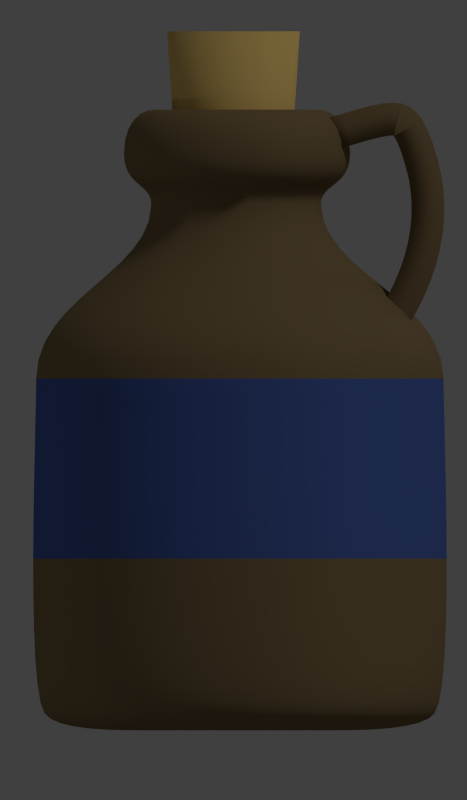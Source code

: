 # Source: 032-rum.blend  (saved by Blender 2.79.0; exported with 4.5.12 LTS)
import bpy
from mathutils import Matrix  # noqa: F401  (used for matrix-valued properties, if any)

bpy.ops.wm.read_factory_settings(use_empty=True)
scene = bpy.context.scene
scene.name = 'Scene'

# ---- collections
col_collection_1 = bpy.data.collections.new('Collection 1'); scene.collection.children.link(col_collection_1)

# ---- materials (node trees are filled in below, after node groups)
mat_brown = bpy.data.materials.new('Brown')
mat_brown.alpha_threshold = 0.0
mat_brown.use_transparent_shadow = False
mat_brown.diffuse_color = (0.227, 0.159, 0.07819, 1.0)
mat_brown.roughness = 0.5
mat_korek = bpy.data.materials.new('Korek')
mat_korek.alpha_threshold = 0.0
mat_korek.use_transparent_shadow = False
mat_korek.diffuse_color = (0.8714, 0.6004, 0.1874, 1.0)
mat_korek.roughness = 0.5
mat_blue = bpy.data.materials.new('Blue')
mat_blue.alpha_threshold = 0.0
mat_blue.use_transparent_shadow = False
mat_blue.diffuse_color = (0.07036, 0.1248, 0.4072, 1.0)
mat_blue.roughness = 0.5

# ---- material node trees

# ---- world
world_world = bpy.data.worlds.new('World'); scene.world = world_world
world_world.color = (0.05088, 0.05088, 0.05088)
world_world.use_sun_shadow = False
world_world.sun_shadow_jitter_overblur = 0.0
world_world.cycles.sampling_method = 'NONE'
world_world.cycles.sample_map_resolution = 256

# ---- cameras
cam_camera = bpy.data.cameras.new('Camera')
cam_camera.type = 'ORTHO'
cam_camera.clip_end = 100.0
cam_camera.lens = 35.0
cam_camera.sensor_width = 32.0
cam_camera.sensor_height = 18.0
cam_camera.ortho_scale = 7.314
cam_camera.dof.focus_distance = 0.0
cam_camera.dof.aperture_fstop = 128.0

# ---- lights
light_hemi = bpy.data.lights.new('Hemi', 'SUN')
light_hemi.transmission_factor = 0.0
light_hemi.angle = 0.1993
light_hemi.energy = 0.5
light_hemi.shadow_buffer_clip_start = 0.5
light_hemi.shadow_soft_size = 0.1
light_hemi.shadow_cascade_max_distance = 1000.0
light_hemi.cycles.use_multiple_importance_sampling = False
light_lamp_002 = bpy.data.lights.new('Lamp.002', 'POINT')
light_lamp_002.transmission_factor = 0.0
light_lamp_002.cutoff_distance = 30.0
light_lamp_002.energy = 100.0
light_lamp_002.shadow_buffer_clip_start = 1.001
light_lamp_002.shadow_soft_size = 0.1
light_lamp_002.shadow_maximum_resolution = 0.006
light_lamp_002.use_absolute_resolution = True
light_lamp_002.cycles.use_multiple_importance_sampling = False
light_lamp = bpy.data.lights.new('Lamp', 'POINT')
light_lamp.transmission_factor = 0.0
light_lamp.cutoff_distance = 30.0
light_lamp.energy = 100.0
light_lamp.shadow_buffer_clip_start = 1.001
light_lamp.shadow_soft_size = 0.1
light_lamp.shadow_maximum_resolution = 0.006
light_lamp.use_absolute_resolution = True
light_lamp.cycles.use_multiple_importance_sampling = False

# ---- meshes
me_mesh_002 = bpy.data.meshes.new('Mesh.002')
me_mesh_002.from_pydata([(-1.116, -0.0536, 0.0), (-1.02, 0.08957, 0.0), (-0.9353, 0.2331, 0.0), (-0.8631, 0.3768, 0.0), (-0.8029, 0.5203, 0.0), (-0.7546, 0.6634, 0.0), (-0.718, 0.8058, 0.0), (-0.6931, 0.9473, 0.0), (-0.6796, 1.088, 0.0), (-0.6774, 1.227, 0.0), (-0.6865, 1.364, 0.0), (-0.7067, 1.499, 0.0), (-0.7379, 1.632, 0.0), (-0.7836, 1.782, 0.0), (-0.8305, 1.903, 0.0), (-0.8802, 1.997, 0.0), (-0.9348, 2.067, 0.0), (-0.9961, 2.115, 0.0), (-1.066, 2.142, 0.0), (-1.146, 2.151, 0.0), (-1.239, 2.144, 0.0), (-1.345, 2.124, 0.0), (-1.468, 2.092, 0.0), (-1.609, 2.05, 0.0), (-1.769, 2.001, 0.0), (-1.116, -0.0536, 0.4249), (-1.02, 0.08957, 0.4249), (-0.9353, 0.2331, 0.4249), (-0.8631, 0.3768, 0.4249), (-0.8029, 0.5203, 0.4249), (-0.7546, 0.6634, 0.4249), (-0.718, 0.8058, 0.4249), (-0.6931, 0.9473, 0.4249), (-0.6796, 1.088, 0.4249), (-0.6774, 1.227, 0.4249), (-0.6865, 1.364, 0.4249), (-0.7067, 1.499, 0.4249), (-0.7379, 1.632, 0.4249), (-0.7836, 1.782, 0.4249), (-0.8305, 1.903, 0.4249), (-0.8802, 1.997, 0.4249), (-0.9348, 2.067, 0.4249), (-0.9961, 2.115, 0.4249), (-1.066, 2.142, 0.4249), (-1.146, 2.151, 0.4249), (-1.239, 2.144, 0.4249), (-1.345, 2.124, 0.4249), (-1.468, 2.092, 0.4249), (-1.609, 2.05, 0.4249), (-1.769, 2.001, 0.4249), (-1.365, 0.1141, 0.0), (-1.273, 0.2495, 0.0), (-1.199, 0.3765, 0.0), (-1.136, 0.5022, 0.0), (-1.084, 0.6263, 0.0), (-1.042, 0.7487, 0.0), (-1.011, 0.8693, 0.0), (-0.9903, 0.9878, 0.0), (-0.9791, 1.104, 0.0), (-0.9773, 1.219, 0.0), (-0.9848, 1.332, 0.0), (-1.001, 1.443, 0.0), (-1.028, 1.554, 0.0), (-1.067, 1.684, 0.0), (-1.103, 1.779, 0.0), (-1.132, 1.834, 0.0), (-1.147, 1.855, 0.0), (-1.144, 1.854, 0.0), (-1.138, 1.851, 0.0), (-1.152, 1.851, 0.0), (-1.199, 1.847, 0.0), (-1.279, 1.831, 0.0), (-1.387, 1.803, 0.0), (-1.522, 1.763, 0.0), (-1.682, 1.714, 0.0), (-1.365, 0.1141, 0.4249), (-1.273, 0.2495, 0.4249), (-1.199, 0.3765, 0.4249), (-1.136, 0.5022, 0.4249), (-1.084, 0.6263, 0.4249), (-1.042, 0.7487, 0.4249), (-1.011, 0.8693, 0.4249), (-0.9903, 0.9878, 0.4249), (-0.9791, 1.104, 0.4249), (-0.9773, 1.219, 0.4249), (-0.9848, 1.332, 0.4249), (-1.001, 1.443, 0.4249), (-1.028, 1.554, 0.4249), (-1.067, 1.684, 0.4249), (-1.103, 1.779, 0.4249), (-1.132, 1.834, 0.4249), (-1.147, 1.855, 0.4249), (-1.144, 1.854, 0.4249), (-1.138, 1.851, 0.4249), (-1.152, 1.851, 0.4249), (-1.199, 1.847, 0.4249), (-1.279, 1.831, 0.4249), (-1.387, 1.803, 0.4249), (-1.522, 1.763, 0.4249), (-1.682, 1.714, 0.4249)], [], [(22, 23, 48, 47), (0, 1, 26, 25), (11, 12, 37, 36), (20, 21, 46, 45), (9, 10, 35, 34), (18, 19, 44, 43), (7, 8, 33, 32), (16, 17, 42, 41), (5, 6, 31, 30), (3, 4, 29, 28), (14, 15, 40, 39), (23, 24, 49, 48), (1, 2, 27, 26), (12, 13, 38, 37), (21, 22, 47, 46), (10, 11, 36, 35), (19, 20, 45, 44), (8, 9, 34, 33), (17, 18, 43, 42), (6, 7, 32, 31), (4, 5, 30, 29), (15, 16, 41, 40), (2, 3, 28, 27), (13, 14, 39, 38), (97, 98, 73, 72), (75, 76, 51, 50), (86, 87, 62, 61), (95, 96, 71, 70), (84, 85, 60, 59), (93, 94, 69, 68), (82, 83, 58, 57), (91, 92, 67, 66), (80, 81, 56, 55), (78, 79, 54, 53), (89, 90, 65, 64), (98, 99, 74, 73), (76, 77, 52, 51), (87, 88, 63, 62), (96, 97, 72, 71), (85, 86, 61, 60), (94, 95, 70, 69), (83, 84, 59, 58), (92, 93, 68, 67), (81, 82, 57, 56), (79, 80, 55, 54), (90, 91, 66, 65), (77, 78, 53, 52), (88, 89, 64, 63), (1, 0, 50, 51), (2, 1, 51, 52), (3, 2, 52, 53), (4, 3, 53, 54), (5, 4, 54, 55), (6, 5, 55, 56), (7, 6, 56, 57), (8, 7, 57, 58), (9, 8, 58, 59), (10, 9, 59, 60), (11, 10, 60, 61), (12, 11, 61, 62), (13, 12, 62, 63), (14, 13, 63, 64), (15, 14, 64, 65), (16, 15, 65, 66), (17, 16, 66, 67), (18, 17, 67, 68), (19, 18, 68, 69), (20, 19, 69, 70), (21, 20, 70, 71), (22, 21, 71, 72), (23, 22, 72, 73), (24, 23, 73, 74), (25, 26, 76, 75), (26, 27, 77, 76), (27, 28, 78, 77), (28, 29, 79, 78), (29, 30, 80, 79), (30, 31, 81, 80), (31, 32, 82, 81), (32, 33, 83, 82), (33, 34, 84, 83), (34, 35, 85, 84), (35, 36, 86, 85), (36, 37, 87, 86), (37, 38, 88, 87), (38, 39, 89, 88), (39, 40, 90, 89), (40, 41, 91, 90), (41, 42, 92, 91), (42, 43, 93, 92), (43, 44, 94, 93), (44, 45, 95, 94), (45, 46, 96, 95), (46, 47, 97, 96), (47, 48, 98, 97), (48, 49, 99, 98), (0, 25, 75, 50), (49, 24, 74, 99)])
me_mesh_002.polygons.foreach_set('use_smooth', [True] * 98)
me_mesh_002.materials.append(mat_brown)
me_mesh_002.use_remesh_preserve_volume = False
me_mesh_002.use_remesh_preserve_attributes = False
me_mesh_002.use_mirror_vertex_groups = False
me_mesh_002.update()
me_mesh_001 = bpy.data.meshes.new('Mesh.001')
me_mesh_001.from_pydata([], [], [])
me_mesh_001.use_remesh_preserve_volume = False
me_mesh_001.use_remesh_preserve_attributes = False
me_mesh_001.use_mirror_vertex_groups = False
me_mesh_001.update()
me_cylinder = bpy.data.meshes.new('Cylinder')
me_cylinder.from_pydata([(-1.12e-08, 0.8122, -1.0), (0.0, 1.0, 1.0), (0.522, 0.6221, -1.0), (0.6428, 0.766, 1.0), (0.7998, 0.141, -1.0), (0.9848, 0.1736, 1.0), (0.7033, -0.4061, -1.0), (0.866, -0.5, 1.0), (0.2778, -0.7632, -1.0), (0.342, -0.9397, 1.0), (-0.2778, -0.7632, -1.0), (-0.342, -0.9397, 1.0), (-0.7033, -0.4061, -1.0), (-0.866, -0.5, 1.0), (-0.7998, 0.141, -1.0), (-0.9848, 0.1736, 1.0), (-0.522, 0.6221, -1.0), (-0.6428, 0.766, 1.0)], [], [(0, 1, 3, 2), (2, 3, 5, 4), (4, 5, 7, 6), (6, 7, 9, 8), (8, 9, 11, 10), (10, 11, 13, 12), (12, 13, 15, 14), (3, 1, 17, 15, 13, 11, 9, 7, 5), (16, 17, 1, 0), (14, 15, 17, 16), (0, 2, 4, 6, 8, 10, 12, 14, 16)])
me_cylinder.polygons.foreach_set('use_smooth', [True] * 11)
me_cylinder.materials.append(mat_korek)
me_cylinder.use_remesh_preserve_volume = False
me_cylinder.use_remesh_preserve_attributes = False
me_cylinder.use_mirror_vertex_groups = False
me_cylinder.update()
me_mesh = bpy.data.meshes.new('Mesh')
me_mesh.from_pydata([(0.0, 0.0, 0.0), (0.2531, -0.001967, 0.0), (0.5282, -0.006705, 0.0), (0.8181, -0.01247, 0.0), (1.115, -0.01752, 0.0), (1.413, -0.02012, 0.0), (1.703, -0.01851, 0.0), (1.978, -0.01097, 0.0), (2.231, 0.004269, 0.0), (2.454, 0.02893, 0.0), (2.641, 0.06477, 0.0), (2.784, 0.1135, 0.0), (2.875, 0.1769, 0.0), (2.937, 0.3058, 0.0), (2.982, 0.522, 0.0), (3.014, 0.8097, 0.0), (3.034, 1.153, 0.0), (3.044, 1.536, 0.0), (3.045, 1.943, 0.0), (3.041, 2.358, 0.0), (3.033, 2.766, 0.0), (3.023, 3.149, 0.0), (3.013, 3.494, 0.0), (3.004, 3.782, 0.0), (3.0, 4.0, 0.0), (2.964, 4.22, 0.0), (2.869, 4.417, 0.0), (2.727, 4.594, 0.0), (2.549, 4.755, 0.0), (2.347, 4.905, 0.0), (2.132, 5.048, 0.0), (1.918, 5.188, 0.0), (1.714, 5.328, 0.0), (1.534, 5.474, 0.0), (1.389, 5.629, 0.0), (1.29, 5.797, 0.0), (1.25, 5.983, 0.0), (1.256, 6.041, 0.0), (1.278, 6.088, 0.0), (1.312, 6.128, 0.0), (1.355, 6.163, 0.0), (1.404, 6.196, 0.0), (1.456, 6.229, 0.0), (1.508, 6.265, 0.0), (1.558, 6.307, 0.0), (1.601, 6.356, 0.0), (1.636, 6.416, 0.0), (1.658, 6.49, 0.0), (1.666, 6.579, 0.0), (1.646, 6.732, 0.0), (1.595, 6.857, 0.0), (1.518, 6.953, 0.0), (1.422, 7.022, 0.0), (1.314, 7.062, 0.0), (1.199, 7.074, 0.0), (1.085, 7.059, 0.0), (0.9781, 7.016, 0.0), (0.8843, 6.945, 0.0), (0.8102, 6.846, 0.0), (0.7625, 6.72, 0.0), (0.7474, 6.567, 0.0), (0.734, 6.476, 0.0), (0.6937, 6.393, 0.0), (0.6319, 6.313, 0.0), (0.554, 6.235, 0.0), (0.4654, 6.156, 0.0), (0.3714, 6.073, 0.0), (0.2776, 5.984, 0.0), (0.1894, 5.886, 0.0), (0.1121, 5.778, 0.0), (0.05114, 5.656, 0.0), (0.01197, 5.517, 0.0), (0.1939, -0.001967, 0.1627), (0.4047, -0.006705, 0.3396), (0.6267, -0.01247, 0.5259), (0.8545, -0.01752, 0.717), (1.082, -0.02012, 0.908), (1.304, -0.01851, 1.094), (1.515, -0.01097, 1.271), (1.709, 0.004269, 1.434), (1.88, 0.02893, 1.578), (2.023, 0.06477, 1.698), (2.133, 0.1135, 1.789), (2.202, 0.1769, 1.848), (2.25, 0.3058, 1.888), (2.285, 0.522, 1.917), (2.309, 0.8097, 1.937), (2.324, 1.153, 1.95), (2.332, 1.536, 1.956), (2.333, 1.943, 1.958), (2.33, 2.358, 1.955), (2.323, 2.766, 1.95), (2.316, 3.149, 1.943), (2.308, 3.494, 1.936), (2.301, 3.782, 1.931), (2.298, 4.0, 1.928), (2.271, 4.22, 1.905), (2.198, 4.417, 1.844), (2.089, 4.594, 1.753), (1.952, 4.755, 1.638), (1.798, 4.905, 1.508), (1.633, 5.048, 1.371), (1.469, 5.188, 1.233), (1.313, 5.328, 1.102), (1.175, 5.474, 0.9861), (1.064, 5.629, 0.8927), (0.9884, 5.797, 0.8293), (0.9576, 5.983, 0.8035), (0.9624, 6.041, 0.8076), (0.9789, 6.088, 0.8214), (1.005, 6.128, 0.8431), (1.038, 6.163, 0.8707), (1.075, 6.196, 0.9022), (1.115, 6.229, 0.9358), (1.155, 6.265, 0.9694), (1.193, 6.307, 1.001), (1.226, 6.356, 1.029), (1.253, 6.416, 1.051), (1.27, 6.49, 1.066), (1.276, 6.579, 1.071), (1.261, 6.732, 1.058), (1.222, 6.857, 1.025), (1.163, 6.953, 0.9757), (1.089, 7.022, 0.914), (1.006, 7.062, 0.8444), (0.9187, 7.074, 0.7708), (0.8313, 7.059, 0.6976), (0.7493, 7.016, 0.6287), (0.6774, 6.945, 0.5684), (0.6207, 6.846, 0.5208), (0.5841, 6.72, 0.4901), (0.5725, 6.567, 0.4804), (0.5623, 6.476, 0.4718), (0.5314, 6.393, 0.4459), (0.4841, 6.313, 0.4062), (0.4244, 6.235, 0.3561), (0.3565, 6.156, 0.2991), (0.2845, 6.073, 0.2388), (0.2127, 5.984, 0.1785), (0.1451, 5.886, 0.1217), (0.08586, 5.778, 0.07205), (0.03918, 5.656, 0.03287), (0.009173, 5.517, 0.007697), (0.04395, -0.001967, 0.2492), (0.09173, -0.006705, 0.5202), (0.1421, -0.01247, 0.8057), (0.1937, -0.01752, 1.098), (0.2453, -0.02012, 1.391), (0.2956, -0.01851, 1.677), (0.3434, -0.01097, 1.948), (0.3874, 0.004269, 2.197), (0.4262, 0.02893, 2.417), (0.4586, 0.06477, 2.601), (0.4834, 0.1135, 2.742), (0.4992, 0.1769, 2.831), (0.5099, 0.3058, 2.892), (0.5179, 0.522, 2.937), (0.5234, 0.8097, 2.968), (0.5268, 1.153, 2.988), (0.5285, 1.536, 2.997), (0.5288, 1.943, 2.999), (0.5281, 2.358, 2.995), (0.5267, 2.766, 2.987), (0.5249, 3.149, 2.977), (0.5231, 3.494, 2.967), (0.5217, 3.782, 2.959), (0.5209, 4.0, 2.954), (0.5147, 4.22, 2.919), (0.4983, 4.417, 2.826), (0.4735, 4.594, 2.685), (0.4426, 4.755, 2.51), (0.4075, 4.905, 2.311), (0.3703, 5.048, 2.1), (0.333, 5.188, 1.889), (0.2977, 5.328, 1.688), (0.2664, 5.474, 1.511), (0.2412, 5.629, 1.368), (0.224, 5.797, 1.271), (0.2171, 5.983, 1.231), (0.2182, 6.041, 1.237), (0.2219, 6.088, 1.258), (0.2278, 6.128, 1.292), (0.2352, 6.163, 1.334), (0.2437, 6.196, 1.382), (0.2528, 6.229, 1.434), (0.2619, 6.265, 1.485), (0.2705, 6.307, 1.534), (0.278, 6.356, 1.577), (0.284, 6.416, 1.611), (0.2879, 6.49, 1.633), (0.2893, 6.579, 1.64), (0.2859, 6.732, 1.621), (0.2769, 6.857, 1.571), (0.2636, 6.953, 1.495), (0.2469, 7.022, 1.4), (0.2281, 7.062, 1.294), (0.2082, 7.074, 1.181), (0.1884, 7.059, 1.069), (0.1698, 7.016, 0.9632), (0.1536, 6.945, 0.8708), (0.1407, 6.846, 0.7979), (0.1324, 6.72, 0.7509), (0.1298, 6.567, 0.736), (0.1275, 6.476, 0.7229), (0.1205, 6.393, 0.6832), (0.1097, 6.313, 0.6223), (0.0962, 6.235, 0.5456), (0.08081, 6.156, 0.4583), (0.0645, 6.073, 0.3658), (0.04821, 5.984, 0.2734), (0.03289, 5.886, 0.1865), (0.01946, 5.778, 0.1104), (0.00888, 5.656, 0.05036), (0.002079, 5.517, 0.01179), (-0.1265, -0.001967, 0.2192), (-0.2641, -0.006705, 0.4575), (-0.4091, -0.01247, 0.7085), (-0.5577, -0.01752, 0.966), (-0.7063, -0.02012, 1.223), (-0.8513, -0.01851, 1.474), (-0.9889, -0.01097, 1.713), (-1.115, 0.004269, 1.932), (-1.227, 0.02893, 2.126), (-1.321, 0.06477, 2.287), (-1.392, 0.1135, 2.411), (-1.437, 0.1769, 2.49), (-1.468, 0.3058, 2.543), (-1.491, 0.522, 2.583), (-1.507, 0.8097, 2.61), (-1.517, 1.153, 2.627), (-1.522, 1.536, 2.636), (-1.523, 1.943, 2.637), (-1.521, 2.358, 2.634), (-1.516, 2.766, 2.627), (-1.511, 3.149, 2.618), (-1.506, 3.494, 2.609), (-1.502, 3.782, 2.602), (-1.5, 4.0, 2.598), (-1.482, 4.22, 2.567), (-1.435, 4.417, 2.485), (-1.363, 4.594, 2.362), (-1.274, 4.755, 2.207), (-1.173, 4.905, 2.032), (-1.066, 5.048, 1.847), (-0.9588, 5.188, 1.661), (-0.8572, 5.328, 1.485), (-0.7671, 5.474, 1.329), (-0.6944, 5.629, 1.203), (-0.6451, 5.797, 1.117), (-0.625, 5.983, 1.083), (-0.6282, 6.041, 1.088), (-0.6389, 6.088, 1.107), (-0.6558, 6.128, 1.136), (-0.6773, 6.163, 1.173), (-0.7018, 6.196, 1.216), (-0.7279, 6.229, 1.261), (-0.7541, 6.265, 1.306), (-0.7788, 6.307, 1.349), (-0.8005, 6.356, 1.387), (-0.8178, 6.416, 1.416), (-0.8291, 6.49, 1.436), (-0.8329, 6.579, 1.443), (-0.8231, 6.732, 1.426), (-0.7974, 6.857, 1.381), (-0.7589, 6.953, 1.315), (-0.711, 7.022, 1.231), (-0.6568, 7.062, 1.138), (-0.5996, 7.074, 1.039), (-0.5426, 7.059, 0.9398), (-0.489, 7.016, 0.847), (-0.4421, 6.945, 0.7658), (-0.4051, 6.846, 0.7017), (-0.3812, 6.72, 0.6603), (-0.3737, 6.567, 0.6472), (-0.367, 6.476, 0.6357), (-0.3469, 6.393, 0.6008), (-0.316, 6.313, 0.5473), (-0.277, 6.235, 0.4798), (-0.2327, 6.156, 0.403), (-0.1857, 6.073, 0.3217), (-0.1388, 5.984, 0.2405), (-0.0947, 5.886, 0.164), (-0.05604, 5.778, 0.09707), (-0.02557, 5.656, 0.04429), (-0.005987, 5.517, 0.01037), (-2.029e-07, 5.36, -3.515e-07), (-0.2378, -0.001967, 0.08656), (-0.4964, -0.006705, 0.1807), (-0.7688, -0.01247, 0.2798), (-1.048, -0.01752, 0.3815), (-1.327, -0.02012, 0.4832), (-1.6, -0.01851, 0.5823), (-1.858, -0.01097, 0.6764), (-2.096, 0.004269, 0.763), (-2.306, 0.02893, 0.8395), (-2.482, 0.06477, 0.9034), (-2.616, 0.1135, 0.9521), (-2.702, 0.1769, 0.9833), (-2.759, 0.3058, 1.004), (-2.802, 0.522, 1.02), (-2.832, 0.8097, 1.031), (-2.851, 1.153, 1.038), (-2.86, 1.536, 1.041), (-2.862, 1.943, 1.042), (-2.858, 2.358, 1.04), (-2.85, 2.766, 1.037), (-2.84, 3.149, 1.034), (-2.831, 3.494, 1.03), (-2.823, 3.782, 1.028), (-2.819, 4.0, 1.026), (-2.786, 4.22, 1.014), (-2.696, 4.417, 0.9814), (-2.562, 4.594, 0.9327), (-2.395, 4.755, 0.8717), (-2.205, 4.905, 0.8026), (-2.004, 5.048, 0.7293), (-1.802, 5.188, 0.6559), (-1.611, 5.328, 0.5863), (-1.442, 5.474, 0.5247), (-1.305, 5.629, 0.475), (-1.212, 5.797, 0.4413), (-1.175, 5.983, 0.4275), (-1.181, 6.041, 0.4297), (-1.201, 6.088, 0.4371), (-1.233, 6.128, 0.4486), (-1.273, 6.163, 0.4633), (-1.319, 6.196, 0.4801), (-1.368, 6.229, 0.4979), (-1.417, 6.265, 0.5158), (-1.464, 6.307, 0.5327), (-1.504, 6.356, 0.5476), (-1.537, 6.416, 0.5594), (-1.558, 6.49, 0.5671), (-1.565, 6.579, 0.5697), (-1.547, 6.732, 0.563), (-1.499, 6.857, 0.5454), (-1.426, 6.953, 0.5191), (-1.336, 7.022, 0.4864), (-1.234, 7.062, 0.4493), (-1.127, 7.074, 0.4102), (-1.02, 7.059, 0.3712), (-0.9191, 7.016, 0.3345), (-0.8309, 6.945, 0.3024), (-0.7614, 6.846, 0.2771), (-0.7165, 6.72, 0.2608), (-0.7023, 6.567, 0.2556), (-0.6898, 6.476, 0.2511), (-0.6519, 6.393, 0.2373), (-0.5938, 6.313, 0.2161), (-0.5206, 6.235, 0.1895), (-0.4373, 6.156, 0.1592), (-0.349, 6.073, 0.127), (-0.2609, 5.984, 0.09496), (-0.178, 5.886, 0.06477), (-0.1053, 5.778, 0.03833), (-0.04806, 5.656, 0.01749), (-0.01125, 5.517, 0.004095), (-0.2378, -0.001967, -0.08656), (-0.4964, -0.006705, -0.1807), (-0.7688, -0.01247, -0.2798), (-1.048, -0.01752, -0.3815), (-1.327, -0.02012, -0.4832), (-1.6, -0.01851, -0.5823), (-1.858, -0.01097, -0.6764), (-2.096, 0.004269, -0.763), (-2.306, 0.02893, -0.8395), (-2.482, 0.06477, -0.9034), (-2.616, 0.1135, -0.9521), (-2.702, 0.1769, -0.9833), (-2.759, 0.3058, -1.004), (-2.802, 0.522, -1.02), (-2.832, 0.8097, -1.031), (-2.851, 1.153, -1.038), (-2.86, 1.536, -1.041), (-2.862, 1.943, -1.042), (-2.858, 2.358, -1.04), (-2.85, 2.766, -1.037), (-2.84, 3.149, -1.034), (-2.831, 3.494, -1.03), (-2.823, 3.782, -1.028), (-2.819, 4.0, -1.026), (-2.786, 4.22, -1.014), (-2.696, 4.417, -0.9814), (-2.562, 4.594, -0.9327), (-2.395, 4.755, -0.8717), (-2.205, 4.905, -0.8026), (-2.004, 5.048, -0.7293), (-1.802, 5.188, -0.6559), (-1.611, 5.328, -0.5863), (-1.442, 5.474, -0.5247), (-1.305, 5.629, -0.475), (-1.212, 5.797, -0.4413), (-1.175, 5.983, -0.4275), (-1.181, 6.041, -0.4297), (-1.201, 6.088, -0.4371), (-1.233, 6.128, -0.4486), (-1.273, 6.163, -0.4633), (-1.319, 6.196, -0.4801), (-1.368, 6.229, -0.4979), (-1.417, 6.265, -0.5158), (-1.464, 6.307, -0.5327), (-1.504, 6.356, -0.5476), (-1.537, 6.416, -0.5594), (-1.558, 6.49, -0.5671), (-1.565, 6.579, -0.5697), (-1.547, 6.732, -0.563), (-1.499, 6.857, -0.5454), (-1.426, 6.953, -0.5191), (-1.336, 7.022, -0.4864), (-1.234, 7.062, -0.4493), (-1.127, 7.074, -0.4102), (-1.02, 7.059, -0.3712), (-0.9191, 7.016, -0.3345), (-0.8309, 6.945, -0.3024), (-0.7614, 6.846, -0.2771), (-0.7165, 6.72, -0.2608), (-0.7023, 6.567, -0.2556), (-0.6898, 6.476, -0.2511), (-0.6519, 6.393, -0.2373), (-0.5938, 6.313, -0.2161), (-0.5206, 6.235, -0.1895), (-0.4373, 6.156, -0.1592), (-0.349, 6.073, -0.127), (-0.2609, 5.984, -0.09496), (-0.178, 5.886, -0.06478), (-0.1053, 5.778, -0.03834), (-0.04806, 5.656, -0.01749), (-0.01125, 5.517, -0.004096), (-0.1265, -0.001967, -0.2192), (-0.2641, -0.006705, -0.4575), (-0.4091, -0.01247, -0.7085), (-0.5577, -0.01752, -0.966), (-0.7063, -0.02012, -1.223), (-0.8513, -0.01851, -1.474), (-0.9889, -0.01097, -1.713), (-1.115, 0.004269, -1.932), (-1.227, 0.02893, -2.126), (-1.321, 0.06477, -2.287), (-1.392, 0.1135, -2.411), (-1.437, 0.1769, -2.49), (-1.468, 0.3058, -2.543), (-1.491, 0.522, -2.583), (-1.507, 0.8097, -2.61), (-1.517, 1.153, -2.627), (-1.522, 1.536, -2.636), (-1.523, 1.943, -2.637), (-1.521, 2.358, -2.634), (-1.516, 2.766, -2.627), (-1.511, 3.149, -2.618), (-1.506, 3.494, -2.609), (-1.502, 3.782, -2.602), (-1.5, 4.0, -2.598), (-1.482, 4.22, -2.567), (-1.435, 4.417, -2.485), (-1.363, 4.594, -2.362), (-1.274, 4.755, -2.207), (-1.173, 4.905, -2.032), (-1.066, 5.048, -1.847), (-0.9588, 5.188, -1.661), (-0.8572, 5.328, -1.485), (-0.7671, 5.474, -1.329), (-0.6944, 5.629, -1.203), (-0.6451, 5.797, -1.117), (-0.625, 5.983, -1.083), (-0.6282, 6.041, -1.088), (-0.6389, 6.088, -1.107), (-0.6558, 6.128, -1.136), (-0.6773, 6.163, -1.173), (-0.7018, 6.196, -1.216), (-0.7279, 6.229, -1.261), (-0.7541, 6.265, -1.306), (-0.7788, 6.307, -1.349), (-0.8005, 6.356, -1.387), (-0.8178, 6.416, -1.416), (-0.8291, 6.49, -1.436), (-0.8329, 6.579, -1.443), (-0.8231, 6.732, -1.426), (-0.7974, 6.857, -1.381), (-0.7589, 6.953, -1.315), (-0.711, 7.022, -1.231), (-0.6568, 7.062, -1.138), (-0.5996, 7.074, -1.039), (-0.5426, 7.059, -0.9398), (-0.489, 7.016, -0.847), (-0.4421, 6.945, -0.7658), (-0.4051, 6.846, -0.7017), (-0.3812, 6.72, -0.6603), (-0.3737, 6.567, -0.6472), (-0.367, 6.476, -0.6357), (-0.3469, 6.393, -0.6008), (-0.316, 6.313, -0.5473), (-0.277, 6.235, -0.4798), (-0.2327, 6.156, -0.403), (-0.1857, 6.073, -0.3217), (-0.1388, 5.984, -0.2405), (-0.0947, 5.886, -0.164), (-0.05604, 5.778, -0.09707), (-0.02557, 5.656, -0.04429), (-0.005987, 5.517, -0.01037), (0.04395, -0.001967, -0.2492), (0.09173, -0.006705, -0.5202), (0.1421, -0.01247, -0.8057), (0.1937, -0.01752, -1.098), (0.2453, -0.02012, -1.391), (0.2956, -0.01851, -1.677), (0.3434, -0.01097, -1.948), (0.3874, 0.004269, -2.197), (0.4262, 0.02893, -2.417), (0.4586, 0.06477, -2.601), (0.4834, 0.1135, -2.742), (0.4992, 0.1769, -2.831), (0.5099, 0.3058, -2.892), (0.5179, 0.522, -2.937), (0.5234, 0.8097, -2.968), (0.5268, 1.153, -2.988), (0.5285, 1.536, -2.997), (0.5288, 1.943, -2.999), (0.5281, 2.358, -2.995), (0.5267, 2.766, -2.987), (0.5249, 3.149, -2.977), (0.5231, 3.494, -2.967), (0.5217, 3.782, -2.959), (0.5209, 4.0, -2.954), (0.5147, 4.22, -2.919), (0.4983, 4.417, -2.826), (0.4735, 4.594, -2.685), (0.4426, 4.755, -2.51), (0.4075, 4.905, -2.311), (0.3703, 5.048, -2.1), (0.333, 5.188, -1.889), (0.2977, 5.328, -1.688), (0.2664, 5.474, -1.511), (0.2412, 5.629, -1.368), (0.224, 5.797, -1.271), (0.2171, 5.983, -1.231), (0.2182, 6.041, -1.237), (0.2219, 6.088, -1.258), (0.2278, 6.128, -1.292), (0.2352, 6.163, -1.334), (0.2437, 6.196, -1.382), (0.2528, 6.229, -1.434), (0.2619, 6.265, -1.485), (0.2705, 6.307, -1.534), (0.278, 6.356, -1.577), (0.284, 6.416, -1.611), (0.2879, 6.49, -1.633), (0.2893, 6.579, -1.64), (0.2859, 6.732, -1.621), (0.2769, 6.857, -1.571), (0.2636, 6.953, -1.495), (0.2469, 7.022, -1.4), (0.2281, 7.062, -1.294), (0.2082, 7.074, -1.181), (0.1884, 7.059, -1.069), (0.1698, 7.016, -0.9632), (0.1536, 6.945, -0.8708), (0.1407, 6.846, -0.7979), (0.1324, 6.72, -0.7509), (0.1298, 6.567, -0.736), (0.1275, 6.476, -0.7229), (0.1205, 6.393, -0.6832), (0.1097, 6.313, -0.6223), (0.0962, 6.235, -0.5456), (0.08081, 6.156, -0.4583), (0.0645, 6.073, -0.3658), (0.04821, 5.984, -0.2734), (0.03289, 5.886, -0.1865), (0.01946, 5.778, -0.1104), (0.008881, 5.656, -0.05036), (0.00208, 5.517, -0.01179), (0.1939, -0.001967, -0.1627), (0.4047, -0.006705, -0.3396), (0.6267, -0.01247, -0.5259), (0.8545, -0.01752, -0.717), (1.082, -0.02012, -0.908), (1.304, -0.01851, -1.094), (1.515, -0.01097, -1.271), (1.709, 0.004269, -1.434), (1.88, 0.02893, -1.578), (2.023, 0.06477, -1.698), (2.133, 0.1135, -1.789), (2.202, 0.1769, -1.848), (2.25, 0.3058, -1.888), (2.285, 0.522, -1.917), (2.309, 0.8097, -1.937), (2.324, 1.153, -1.95), (2.332, 1.536, -1.956), (2.333, 1.943, -1.958), (2.33, 2.358, -1.955), (2.323, 2.766, -1.95), (2.316, 3.149, -1.943), (2.308, 3.494, -1.936), (2.301, 3.782, -1.931), (2.298, 4.0, -1.928), (2.271, 4.22, -1.905), (2.198, 4.417, -1.844), (2.089, 4.594, -1.753), (1.952, 4.755, -1.638), (1.798, 4.905, -1.508), (1.633, 5.048, -1.371), (1.469, 5.188, -1.233), (1.313, 5.328, -1.102), (1.175, 5.474, -0.9861), (1.064, 5.629, -0.8927), (0.9884, 5.797, -0.8293), (0.9576, 5.983, -0.8035), (0.9624, 6.041, -0.8076), (0.9789, 6.088, -0.8214), (1.005, 6.128, -0.8431), (1.038, 6.163, -0.8707), (1.075, 6.196, -0.9022), (1.115, 6.229, -0.9358), (1.155, 6.265, -0.9694), (1.193, 6.307, -1.001), (1.226, 6.356, -1.029), (1.253, 6.416, -1.051), (1.27, 6.49, -1.066), (1.276, 6.579, -1.071), (1.261, 6.732, -1.058), (1.222, 6.857, -1.025), (1.163, 6.953, -0.9757), (1.089, 7.022, -0.914), (1.006, 7.062, -0.8444), (0.9187, 7.074, -0.7708), (0.8313, 7.059, -0.6976), (0.7493, 7.016, -0.6287), (0.6774, 6.945, -0.5684), (0.6207, 6.846, -0.5208), (0.5841, 6.72, -0.4901), (0.5725, 6.567, -0.4804), (0.5623, 6.476, -0.4718), (0.5314, 6.393, -0.4459), (0.4841, 6.313, -0.4062), (0.4244, 6.235, -0.3561), (0.3565, 6.156, -0.2991), (0.2845, 6.073, -0.2388), (0.2127, 5.984, -0.1785), (0.1451, 5.886, -0.1217), (0.08586, 5.778, -0.07205), (0.03918, 5.656, -0.03287), (0.009173, 5.517, -0.007697)], [], [(3, 4, 75, 74), (40, 41, 112, 111), (55, 56, 127, 126), (18, 19, 90, 89), (70, 71, 142, 141), (33, 34, 105, 104), (11, 12, 83, 82), (48, 49, 120, 119), (63, 64, 135, 134), (26, 27, 98, 97), (4, 5, 76, 75), (41, 42, 113, 112), (56, 57, 128, 127), (19, 20, 91, 90), (34, 35, 106, 105), (12, 13, 84, 83), (49, 50, 121, 120), (64, 65, 136, 135), (27, 28, 99, 98), (5, 6, 77, 76), (42, 43, 114, 113), (57, 58, 129, 128), (20, 21, 92, 91), (35, 36, 107, 106), (13, 14, 85, 84), (50, 51, 122, 121), (65, 66, 137, 136), (28, 29, 100, 99), (6, 7, 78, 77), (43, 44, 115, 114), (58, 59, 130, 129), (21, 22, 93, 92), (36, 37, 108, 107), (14, 15, 86, 85), (51, 52, 123, 122), (66, 67, 138, 137), (29, 30, 101, 100), (7, 8, 79, 78), (44, 45, 116, 115), (59, 60, 131, 130), (22, 23, 94, 93), (37, 38, 109, 108), (52, 53, 124, 123), (15, 16, 87, 86), (67, 68, 139, 138), (30, 31, 102, 101), (45, 46, 117, 116), (8, 9, 80, 79), (60, 61, 132, 131), (23, 24, 95, 94), (38, 39, 110, 109), (1, 2, 73, 72), (53, 54, 125, 124), (16, 17, 88, 87), (68, 69, 140, 139), (31, 32, 103, 102), (9, 10, 81, 80), (46, 47, 118, 117), (61, 62, 133, 132), (24, 25, 96, 95), (2, 3, 74, 73), (39, 40, 111, 110), (54, 55, 126, 125), (17, 18, 89, 88), (69, 70, 141, 140), (32, 33, 104, 103), (10, 11, 82, 81), (47, 48, 119, 118), (62, 63, 134, 133), (25, 26, 97, 96), (76, 77, 148, 147), (113, 114, 185, 184), (128, 129, 200, 199), (91, 92, 163, 162), (106, 107, 178, 177), (84, 85, 156, 155), (121, 122, 193, 192), (136, 137, 208, 207), (99, 100, 171, 170), (77, 78, 149, 148), (114, 115, 186, 185), (129, 130, 201, 200), (92, 93, 164, 163), (107, 108, 179, 178), (122, 123, 194, 193), (85, 86, 157, 156), (137, 138, 209, 208), (100, 101, 172, 171), (78, 79, 150, 149), (115, 116, 187, 186), (130, 131, 202, 201), (93, 94, 165, 164), (108, 109, 180, 179), (123, 124, 195, 194), (86, 87, 158, 157), (138, 139, 210, 209), (101, 102, 173, 172), (79, 80, 151, 150), (116, 117, 188, 187), (131, 132, 203, 202), (94, 95, 166, 165), (72, 73, 144, 143), (109, 110, 181, 180), (124, 125, 196, 195), (87, 88, 159, 158), (139, 140, 211, 210), (102, 103, 174, 173), (80, 81, 152, 151), (117, 118, 189, 188), (132, 133, 204, 203), (95, 96, 167, 166), (73, 74, 145, 144), (110, 111, 182, 181), (125, 126, 197, 196), (88, 89, 160, 159), (140, 141, 212, 211), (103, 104, 175, 174), (81, 82, 153, 152), (118, 119, 190, 189), (133, 134, 205, 204), (96, 97, 168, 167), (74, 75, 146, 145), (111, 112, 183, 182), (126, 127, 198, 197), (89, 90, 161, 160), (141, 142, 213, 212), (104, 105, 176, 175), (82, 83, 154, 153), (119, 120, 191, 190), (134, 135, 206, 205), (97, 98, 169, 168), (112, 113, 184, 183), (75, 76, 147, 146), (127, 128, 199, 198), (90, 91, 162, 161), (105, 106, 177, 176), (83, 84, 155, 154), (120, 121, 192, 191), (135, 136, 207, 206), (98, 99, 170, 169), (150, 151, 222, 221), (187, 188, 259, 258), (202, 203, 274, 273), (165, 166, 237, 236), (143, 144, 215, 214), (180, 181, 252, 251), (195, 196, 267, 266), (158, 159, 230, 229), (210, 211, 282, 281), (173, 174, 245, 244), (151, 152, 223, 222), (188, 189, 260, 259), (203, 204, 275, 274), (166, 167, 238, 237), (144, 145, 216, 215), (181, 182, 253, 252), (196, 197, 268, 267), (159, 160, 231, 230), (211, 212, 283, 282), (174, 175, 246, 245), (152, 153, 224, 223), (189, 190, 261, 260), (204, 205, 276, 275), (167, 168, 239, 238), (145, 146, 217, 216), (182, 183, 254, 253), (197, 198, 269, 268), (160, 161, 232, 231), (212, 213, 284, 283), (175, 176, 247, 246), (153, 154, 225, 224), (190, 191, 262, 261), (205, 206, 277, 276), (168, 169, 240, 239), (146, 147, 218, 217), (183, 184, 255, 254), (198, 199, 270, 269), (161, 162, 233, 232), (176, 177, 248, 247), (191, 192, 263, 262), (154, 155, 226, 225), (206, 207, 278, 277), (169, 170, 241, 240), (184, 185, 256, 255), (147, 148, 219, 218), (199, 200, 271, 270), (162, 163, 234, 233), (177, 178, 249, 248), (155, 156, 227, 226), (192, 193, 264, 263), (207, 208, 279, 278), (170, 171, 242, 241), (148, 149, 220, 219), (185, 186, 257, 256), (200, 201, 272, 271), (163, 164, 235, 234), (178, 179, 250, 249), (156, 157, 228, 227), (193, 194, 265, 264), (208, 209, 280, 279), (171, 172, 243, 242), (149, 150, 221, 220), (186, 187, 258, 257), (201, 202, 273, 272), (164, 165, 236, 235), (179, 180, 251, 250), (194, 195, 266, 265), (157, 158, 229, 228), (209, 210, 281, 280), (172, 173, 244, 243), (224, 225, 297, 296), (261, 262, 334, 333), (276, 277, 349, 348), (239, 240, 312, 311), (217, 218, 290, 289), (254, 255, 327, 326), (269, 270, 342, 341), (232, 233, 305, 304), (247, 248, 320, 319), (225, 226, 298, 297), (262, 263, 335, 334), (277, 278, 350, 349), (240, 241, 313, 312), (218, 219, 291, 290), (255, 256, 328, 327), (270, 271, 343, 342), (233, 234, 306, 305), (248, 249, 321, 320), (263, 264, 336, 335), (226, 227, 299, 298), (278, 279, 351, 350), (241, 242, 314, 313), (219, 220, 292, 291), (256, 257, 329, 328), (271, 272, 344, 343), (234, 235, 307, 306), (249, 250, 322, 321), (227, 228, 300, 299), (264, 265, 337, 336), (279, 280, 352, 351), (242, 243, 315, 314), (220, 221, 293, 292), (257, 258, 330, 329), (272, 273, 345, 344), (235, 236, 308, 307), (250, 251, 323, 322), (265, 266, 338, 337), (228, 229, 301, 300), (280, 281, 353, 352), (243, 244, 316, 315), (221, 222, 294, 293), (258, 259, 331, 330), (273, 274, 346, 345), (236, 237, 309, 308), (214, 215, 287, 286), (251, 252, 324, 323), (266, 267, 339, 338), (229, 230, 302, 301), (281, 282, 354, 353), (244, 245, 317, 316), (222, 223, 295, 294), (259, 260, 332, 331), (274, 275, 347, 346), (237, 238, 310, 309), (215, 216, 288, 287), (252, 253, 325, 324), (267, 268, 340, 339), (230, 231, 303, 302), (282, 283, 355, 354), (245, 246, 318, 317), (223, 224, 296, 295), (260, 261, 333, 332), (275, 276, 348, 347), (238, 239, 311, 310), (253, 254, 326, 325), (216, 217, 289, 288), (268, 269, 341, 340), (231, 232, 304, 303), (283, 284, 356, 355), (246, 247, 319, 318), (299, 300, 371, 370), (336, 337, 408, 407), (351, 352, 423, 422), (314, 315, 386, 385), (292, 293, 364, 363), (329, 330, 401, 400), (344, 345, 416, 415), (307, 308, 379, 378), (322, 323, 394, 393), (337, 338, 409, 408), (300, 301, 372, 371), (352, 353, 424, 423), (315, 316, 387, 386), (293, 294, 365, 364), (330, 331, 402, 401), (345, 346, 417, 416), (308, 309, 380, 379), (286, 287, 358, 357), (323, 324, 395, 394), (338, 339, 410, 409), (301, 302, 373, 372), (353, 354, 425, 424), (316, 317, 388, 387), (294, 295, 366, 365), (331, 332, 403, 402), (346, 347, 418, 417), (309, 310, 381, 380), (287, 288, 359, 358), (324, 325, 396, 395), (339, 340, 411, 410), (302, 303, 374, 373), (354, 355, 426, 425), (317, 318, 389, 388), (295, 296, 367, 366), (332, 333, 404, 403), (347, 348, 419, 418), (310, 311, 382, 381), (288, 289, 360, 359), (325, 326, 397, 396), (340, 341, 412, 411), (303, 304, 375, 374), (355, 356, 427, 426), (318, 319, 390, 389), (333, 334, 405, 404), (296, 297, 368, 367), (348, 349, 420, 419), (311, 312, 383, 382), (326, 327, 398, 397), (289, 290, 361, 360), (341, 342, 413, 412), (304, 305, 376, 375), (319, 320, 391, 390), (297, 298, 369, 368), (334, 335, 406, 405), (349, 350, 421, 420), (312, 313, 384, 383), (290, 291, 362, 361), (327, 328, 399, 398), (342, 343, 414, 413), (305, 306, 377, 376), (320, 321, 392, 391), (298, 299, 370, 369), (335, 336, 407, 406), (350, 351, 422, 421), (313, 314, 385, 384), (291, 292, 363, 362), (328, 329, 400, 399), (343, 344, 415, 414), (306, 307, 378, 377), (321, 322, 393, 392), (410, 411, 482, 481), (373, 374, 445, 444), (425, 426, 497, 496), (388, 389, 460, 459), (366, 367, 438, 437), (403, 404, 475, 474), (418, 419, 490, 489), (381, 382, 453, 452), (359, 360, 431, 430), (396, 397, 468, 467), (411, 412, 483, 482), (374, 375, 446, 445), (426, 427, 498, 497), (389, 390, 461, 460), (367, 368, 439, 438), (404, 405, 476, 475), (419, 420, 491, 490), (382, 383, 454, 453), (360, 361, 432, 431), (397, 398, 469, 468), (412, 413, 484, 483), (375, 376, 447, 446), (390, 391, 462, 461), (405, 406, 477, 476), (368, 369, 440, 439), (420, 421, 492, 491), (383, 384, 455, 454), (361, 362, 433, 432), (398, 399, 470, 469), (413, 414, 485, 484), (376, 377, 448, 447), (391, 392, 463, 462), (369, 370, 441, 440), (406, 407, 478, 477), (421, 422, 493, 492), (384, 385, 456, 455), (362, 363, 434, 433), (399, 400, 471, 470), (414, 415, 486, 485), (377, 378, 449, 448), (392, 393, 464, 463), (370, 371, 442, 441), (407, 408, 479, 478), (422, 423, 494, 493), (385, 386, 457, 456), (363, 364, 435, 434), (400, 401, 472, 471), (415, 416, 487, 486), (378, 379, 450, 449), (393, 394, 465, 464), (408, 409, 480, 479), (371, 372, 443, 442), (423, 424, 495, 494), (386, 387, 458, 457), (364, 365, 436, 435), (401, 402, 473, 472), (416, 417, 488, 487), (379, 380, 451, 450), (357, 358, 429, 428), (394, 395, 466, 465), (409, 410, 481, 480), (372, 373, 444, 443), (424, 425, 496, 495), (387, 388, 459, 458), (365, 366, 437, 436), (402, 403, 474, 473), (417, 418, 489, 488), (380, 381, 452, 451), (395, 396, 467, 466), (358, 359, 430, 429), (484, 485, 556, 555), (447, 448, 519, 518), (462, 463, 534, 533), (440, 441, 512, 511), (477, 478, 549, 548), (492, 493, 564, 563), (455, 456, 527, 526), (433, 434, 505, 504), (470, 471, 542, 541), (485, 486, 557, 556), (448, 449, 520, 519), (463, 464, 535, 534), (441, 442, 513, 512), (478, 479, 550, 549), (493, 494, 565, 564), (456, 457, 528, 527), (434, 435, 506, 505), (471, 472, 543, 542), (486, 487, 558, 557), (449, 450, 521, 520), (464, 465, 536, 535), (479, 480, 551, 550), (442, 443, 514, 513), (494, 495, 566, 565), (457, 458, 529, 528), (435, 436, 507, 506), (472, 473, 544, 543), (487, 488, 559, 558), (450, 451, 522, 521), (428, 429, 500, 499), (465, 466, 537, 536), (480, 481, 552, 551), (443, 444, 515, 514), (495, 496, 567, 566), (458, 459, 530, 529), (436, 437, 508, 507), (473, 474, 545, 544), (488, 489, 560, 559), (451, 452, 523, 522), (429, 430, 501, 500), (466, 467, 538, 537), (481, 482, 553, 552), (444, 445, 516, 515), (496, 497, 568, 567), (459, 460, 531, 530), (474, 475, 546, 545), (437, 438, 509, 508), (489, 490, 561, 560), (452, 453, 524, 523), (467, 468, 539, 538), (430, 431, 502, 501), (482, 483, 554, 553), (445, 446, 517, 516), (497, 498, 569, 568), (460, 461, 532, 531), (438, 439, 510, 509), (475, 476, 547, 546), (490, 491, 562, 561), (453, 454, 525, 524), (431, 432, 503, 502), (468, 469, 540, 539), (483, 484, 555, 554), (446, 447, 518, 517), (461, 462, 533, 532), (439, 440, 511, 510), (476, 477, 548, 547), (491, 492, 563, 562), (454, 455, 526, 525), (432, 433, 504, 503), (469, 470, 541, 540), (558, 559, 630, 629), (521, 522, 593, 592), (536, 537, 608, 607), (499, 500, 571, 570), (551, 552, 623, 622), (514, 515, 586, 585), (566, 567, 638, 637), (529, 530, 601, 600), (507, 508, 579, 578), (544, 545, 616, 615), (559, 560, 631, 630), (522, 523, 594, 593), (500, 501, 572, 571), (537, 538, 609, 608), (552, 553, 624, 623), (515, 516, 587, 586), (567, 568, 639, 638), (530, 531, 602, 601), (508, 509, 580, 579), (545, 546, 617, 616), (560, 561, 632, 631), (523, 524, 595, 594), (501, 502, 573, 572), (538, 539, 610, 609), (553, 554, 625, 624), (516, 517, 588, 587), (568, 569, 640, 639), (531, 532, 603, 602), (546, 547, 618, 617), (509, 510, 581, 580), (561, 562, 633, 632), (524, 525, 596, 595), (502, 503, 574, 573), (539, 540, 611, 610), (554, 555, 626, 625), (517, 518, 589, 588), (532, 533, 604, 603), (510, 511, 582, 581), (547, 548, 619, 618), (562, 563, 634, 633), (525, 526, 597, 596), (503, 504, 575, 574), (540, 541, 612, 611), (555, 556, 627, 626), (518, 519, 590, 589), (533, 534, 605, 604), (511, 512, 583, 582), (548, 549, 620, 619), (563, 564, 635, 634), (526, 527, 598, 597), (504, 505, 576, 575), (541, 542, 613, 612), (556, 557, 628, 627), (519, 520, 591, 590), (534, 535, 606, 605), (512, 513, 584, 583), (549, 550, 621, 620), (564, 565, 636, 635), (527, 528, 599, 598), (505, 506, 577, 576), (542, 543, 614, 613), (557, 558, 629, 628), (520, 521, 592, 591), (535, 536, 607, 606), (550, 551, 622, 621), (513, 514, 585, 584), (565, 566, 637, 636), (528, 529, 600, 599), (506, 507, 578, 577), (543, 544, 615, 614), (71, 285, 142), (0, 1, 72), (0, 72, 143), (142, 285, 213), (213, 285, 284), (0, 143, 214), (284, 285, 356), (0, 214, 286), (0, 286, 357), (356, 285, 427), (427, 285, 498), (0, 357, 428), (0, 428, 499), (498, 285, 569), (569, 285, 640), (0, 499, 570), (632, 633, 64, 63), (595, 596, 27, 26), (573, 574, 5, 4), (610, 611, 42, 41), (625, 626, 57, 56), (588, 589, 20, 19), (640, 285, 71), (603, 604, 35, 34), (581, 582, 13, 12), (618, 619, 50, 49), (633, 634, 65, 64), (596, 597, 28, 27), (574, 575, 6, 5), (611, 612, 43, 42), (626, 627, 58, 57), (589, 590, 21, 20), (604, 605, 36, 35), (582, 583, 14, 13), (619, 620, 51, 50), (634, 635, 66, 65), (597, 598, 29, 28), (575, 576, 7, 6), (612, 613, 44, 43), (627, 628, 59, 58), (590, 591, 22, 21), (605, 606, 37, 36), (583, 584, 15, 14), (620, 621, 52, 51), (635, 636, 67, 66), (598, 599, 30, 29), (576, 577, 8, 7), (613, 614, 45, 44), (628, 629, 60, 59), (591, 592, 23, 22), (0, 570, 1), (606, 607, 38, 37), (621, 622, 53, 52), (584, 585, 16, 15), (636, 637, 68, 67), (599, 600, 31, 30), (577, 578, 9, 8), (614, 615, 46, 45), (629, 630, 61, 60), (592, 593, 24, 23), (570, 571, 2, 1), (607, 608, 39, 38), (622, 623, 54, 53), (585, 586, 17, 16), (637, 638, 69, 68), (600, 601, 32, 31), (615, 616, 47, 46), (578, 579, 10, 9), (630, 631, 62, 61), (593, 594, 25, 24), (608, 609, 40, 39), (571, 572, 3, 2), (623, 624, 55, 54), (586, 587, 18, 17), (638, 639, 70, 69), (601, 602, 33, 32), (579, 580, 11, 10), (616, 617, 48, 47), (631, 632, 63, 62), (594, 595, 26, 25), (572, 573, 4, 3), (609, 610, 41, 40), (624, 625, 56, 55), (587, 588, 19, 18), (639, 640, 71, 70), (602, 603, 34, 33), (580, 581, 12, 11), (617, 618, 49, 48)])
me_mesh.polygons.foreach_set('use_smooth', [True] * 648)
me_mesh.polygons.foreach_set('material_index', [0, 0, 0, 1, 0, 0, 0, 0, 0, 0, 0, 0, 0, 1, 0, 0, 0, 0, 0, 0, 0, 0, 1, 0, 0, 0, 0, 0, 0, 0, 0, 1, 0, 0, 0, 0, 0, 0, 0, 0, 1, 0, 0, 0, 0, 0, 0, 0, 0, 1, 0, 0, 0, 0, 0, 0, 0, 0, 0, 0, 0, 0, 0, 0, 0, 0, 0, 0, 0, 0, 0, 0, 0, 1, 0, 0, 0, 0, 0, 0, 0, 0, 1, 0, 0, 0, 0, 0, 0, 0, 0, 1, 0, 0, 0, 0, 0, 0, 0, 0, 1, 0, 0, 0, 0, 0, 0, 0, 0, 0, 0, 0, 0, 0, 0, 0, 0, 0, 0, 0, 0, 0, 0, 0, 1, 0, 0, 0, 0, 0, 0, 0, 0, 0, 1, 0, 0, 0, 0, 0, 0, 0, 0, 1, 0, 0, 0, 0, 0, 0, 0, 0, 0, 0, 0, 0, 0, 0, 0, 0, 0, 0, 0, 0, 0, 0, 0, 1, 0, 0, 0, 0, 0, 0, 0, 0, 0, 1, 0, 0, 0, 0, 0, 0, 0, 0, 1, 0, 0, 0, 0, 0, 0, 0, 0, 1, 0, 0, 0, 0, 0, 0, 0, 0, 1, 0, 0, 0, 0, 0, 0, 0, 0, 0, 0, 0, 0, 1, 0, 0, 0, 0, 0, 0, 0, 0, 1, 0, 0, 0, 0, 0, 0, 0, 0, 1, 0, 0, 0, 0, 0, 0, 0, 0, 1, 0, 0, 0, 0, 0, 0, 0, 0, 1, 0, 0, 0, 0, 0, 0, 0, 0, 0, 0, 0, 0, 0, 0, 0, 0, 0, 0, 0, 0, 0, 0, 0, 1, 0, 0, 0, 0, 0, 0, 0, 0, 0, 0, 0, 0, 0, 0, 0, 0, 0, 0, 0, 0, 0, 0, 0, 0, 0, 0, 0, 0, 0, 0, 0, 0, 0, 0, 0, 0, 0, 0, 0, 0, 0, 0, 0, 0, 0, 0, 0, 0, 0, 0, 0, 0, 0, 0, 0, 0, 0, 0, 0, 0, 0, 0, 0, 0, 0, 0, 0, 0, 0, 0, 0, 0, 0, 0, 0, 0, 0, 0, 0, 0, 0, 0, 0, 0, 0, 0, 0, 0, 0, 0, 0, 0, 0, 0, 0, 0, 0, 0, 0, 0, 0, 0, 0, 0, 0, 0, 0, 0, 0, 0, 0, 0, 0, 0, 0, 0, 0, 0, 0, 0, 0, 0, 0, 0, 0, 0, 0, 0, 0, 0, 0, 0, 0, 0, 0, 0, 0, 0, 0, 0, 0, 0, 0, 0, 0, 0, 0, 0, 0, 0, 0, 0, 0, 0, 0, 0, 0, 0, 0, 0, 0, 0, 0, 0, 0, 0, 0, 0, 0, 0, 0, 0, 0, 0, 0, 0, 0, 0, 0, 0, 0, 0, 0, 0, 0, 0, 0, 0, 0, 0, 0, 0, 0, 0, 0, 0, 0, 0, 0, 0, 0, 0, 0, 0, 0, 0, 0, 0, 0, 0, 0, 0, 0, 0, 0, 0, 0, 0, 0, 0, 0, 0, 0, 0, 0, 0, 0, 0, 0, 0, 0, 0, 0, 0, 0, 0, 0, 0, 0, 0, 0, 0, 0, 0, 0, 0, 0, 0, 0, 0, 0, 0, 0, 0, 0, 0, 0, 0, 0, 0, 0, 0, 0, 0, 0, 0, 0, 0, 0, 0, 0, 0, 0, 0, 0, 0, 0, 0, 0, 0, 0, 0, 0, 0, 0, 0, 0, 0, 0, 0, 0, 0, 0, 0, 0, 0, 0, 0, 0, 0, 0, 0, 0, 0, 0, 0, 0, 0, 0, 0, 0, 0, 0, 0, 0, 0, 0, 0, 0, 0, 0, 0, 0, 0, 0, 0, 0, 0, 0, 0, 0, 0, 0, 0, 0, 0, 0, 0, 0, 0, 0, 0, 0, 0, 0, 0, 0, 0, 0, 0, 0, 0, 0, 0, 0, 0, 0, 0, 0, 0, 0, 0, 0, 0, 0, 0, 0, 0, 0, 0])
me_mesh.materials.append(mat_brown)
me_mesh.materials.append(mat_blue)
me_mesh.use_remesh_preserve_volume = False
me_mesh.use_remesh_preserve_attributes = False
me_mesh.use_mirror_vertex_groups = False
me_mesh.update()

# ---- curves / text
cu_beziercurve_001 = bpy.data.curves.new('BezierCurve.001', 'CURVE')
cu_beziercurve_001.dimensions = '2D'
_sp = cu_beziercurve_001.splines.new('BEZIER'); _sp.bezier_points.add(6)
_sp.bezier_points.foreach_set('co', [0.0, 0.0, 0.0, 2.875, 0.1769, 0.0, 3.0, 4.0, 0.0, 1.25, 5.983, 0.0, 1.666, 6.579, 0.0, 0.7474, 6.567, 0.0, 0.0, 5.36, 0.0])
_sp.bezier_points.foreach_set('handle_left', [-0.9583, 0.0, 0.0, 2.624, -0.1083, 0.0, 3.007, 3.293, 0.0, 1.278, 5.199, 0.0, 1.669, 6.187, 0.0, 0.7337, 7.235, 0.0, -0.0137, 6.029, 0.0])
_sp.bezier_points.foreach_set('handle_right', [0.9583, 0.0, 0.0, 3.156, 0.4964, 0.0, 2.991, 4.934, 0.0, 1.241, 6.237, 0.0, 1.66, 7.248, 0.0, 0.7551, 6.189, 0.0, 0.007726, 4.983, 0.0])
for _p, _l, _r in zip(_sp.bezier_points, ['FREE', 'ALIGNED', 'ALIGNED', 'ALIGNED', 'ALIGNED', 'ALIGNED', 'ALIGNED'], ['FREE', 'ALIGNED', 'ALIGNED', 'ALIGNED', 'ALIGNED', 'ALIGNED', 'ALIGNED']): _p.handle_left_type = _l; _p.handle_right_type = _r
_sp.order_u = 0
_sp.order_v = 0
cu_beziercurve_001.use_path = True
cu_beziercurve_001.use_path_clamp = True
cu_beziercurve_001.bevel_resolution = 0
cu_beziercurve_001.fill_mode = 'BOTH'

# ---- objects
ob_beziercurve_003 = bpy.data.objects.new('BezierCurve.003', me_mesh_002)
ob_beziercurve_002 = bpy.data.objects.new('BezierCurve.002', me_mesh_001)
ob_cylinder = bpy.data.objects.new('Cylinder', me_cylinder)
ob_hemi = bpy.data.objects.new('Hemi', light_hemi)
ob_lamp_001 = bpy.data.objects.new('Lamp.001', light_lamp_002)
ob_beziercurve_001 = bpy.data.objects.new('BezierCurve.001', cu_beziercurve_001)
ob_beziercurve = bpy.data.objects.new('BezierCurve', me_mesh)
ob_lamp = bpy.data.objects.new('Lamp', light_lamp)
ob_camera = bpy.data.objects.new('Camera', cam_camera)

# ---- transforms, parenting, visibility, modifiers, constraints
ob_beziercurve_003.location = (2.605, 0.2266, 3.572)
ob_beziercurve_003.rotation_euler = (1.571, 0.0, 6.283)
ob_beziercurve_003.lineart.crease_threshold = 0.0
ob_beziercurve_002.location = (0.0, 2.02, 4.509)
ob_beziercurve_002.lineart.crease_threshold = 0.0
_m = ob_beziercurve_002.modifiers.new('Solidify', 'SOLIDIFY')
_m.thickness = 0.2
_m.offset = 0.1
_m.nonmanifold_thickness_mode = 'FIXED'
_m.nonmanifold_merge_threshold = 0.0003
ob_cylinder.location = (0.0, 0.0, 5.501)
ob_cylinder.scale = (0.616, 0.616, 0.8743)
ob_cylinder.lineart.crease_threshold = 0.0
ob_hemi.location = (20.09, -15.4, 20.02)
ob_hemi.rotation_euler = (-0.05041, 0.8159, -0.7123)
ob_hemi.lineart.crease_threshold = 0.0
ob_lamp_001.location = (-10.95, -2.916, 1.417)
ob_lamp_001.rotation_euler = (0.6503, 0.05522, 1.866)
ob_lamp_001.lock_rotations_4d = False
ob_lamp_001.empty_display_type = 'ARROWS'
ob_lamp_001.color = (0.0, 0.0, 0.0, 0.0)
ob_lamp_001.lineart.crease_threshold = 0.0
ob_beziercurve_001.location = (10.0, 9.768, 0.0)
ob_beziercurve_001.rotation_euler = (1.571, -0.0, -0.0)
ob_beziercurve_001.lineart.crease_threshold = 0.0
ob_beziercurve.location = (0.0, 0.0, 0.0)
ob_beziercurve.rotation_euler = (1.571, -0.0, -0.0)
ob_beziercurve.scale = (0.64, 0.8, 0.64)
ob_beziercurve.lineart.crease_threshold = 0.0
ob_lamp.location = (6.216, 6.506, 5.904)
ob_lamp.rotation_euler = (0.6503, 0.05522, 1.866)
ob_lamp.lock_rotations_4d = False
ob_lamp.empty_display_type = 'ARROWS'
ob_lamp.color = (0.0, 0.0, 0.0, 0.0)
ob_lamp.lineart.crease_threshold = 0.0
ob_camera.location = (0.0, -20.93, 3.0)
ob_camera.rotation_euler = (1.571, -0.0, 0.0)
ob_camera.scale = (1.0, 1.0, 1.0)
ob_camera.lock_rotations_4d = False
ob_camera.empty_display_type = 'ARROWS'
ob_camera.color = (0.0, 0.0, 0.0, 0.0)
ob_camera.display_type = 'WIRE'
ob_camera.lineart.crease_threshold = 0.0

# ---- collection membership
col_collection_1.objects.link(ob_beziercurve_003)
col_collection_1.objects.link(ob_beziercurve_002)
col_collection_1.objects.link(ob_cylinder)
col_collection_1.objects.link(ob_hemi)
col_collection_1.objects.link(ob_lamp_001)
col_collection_1.objects.link(ob_beziercurve_001)
col_collection_1.objects.link(ob_beziercurve)
col_collection_1.objects.link(ob_lamp)
col_collection_1.objects.link(ob_camera)

# ---- scene / render settings (as saved in the file)
scene.camera = ob_camera
scene.frame_start = 1; scene.frame_end = 250; scene.frame_set(1)
scene.render.engine = 'BLENDER_EEVEE_NEXT'
scene.render.resolution_x = 28
scene.render.resolution_y = 48
scene.render.resolution_percentage = 75
scene.render.dither_intensity = 0.0
scene.render.film_transparent = True
scene.cycles.use_denoising = False
scene.cycles.samples = 10
scene.cycles.sampling_pattern = 'TABULATED_SOBOL'
scene.cycles.light_sampling_threshold = 0.0
scene.cycles.use_adaptive_sampling = False
scene.cycles.use_light_tree = False
scene.cycles.blur_glossy = 0.0
scene.cycles.pixel_filter_type = 'GAUSSIAN'
scene.cycles.sample_clamp_indirect = 0.0
scene.view_settings.view_transform = 'Standard'
bpy.context.view_layer.update()
